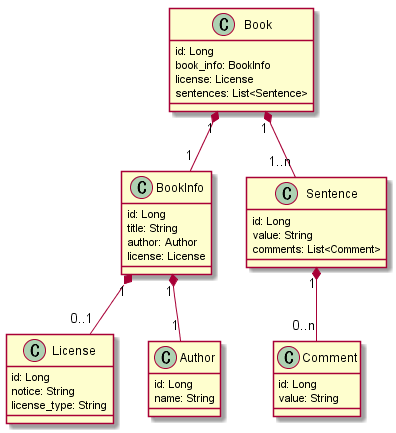

The diagram above was rendered by PlantUML. Its source (embedded in the PNG):
@startuml
class Book {
  id: Long
  book_info: BookInfo
  license: License
  sentences: List<Sentence>
}

class BookInfo {
  id: Long
  title: String
  author: Author
  license: License
}

class License {
  id: Long
  notice: String
  license_type: String
}

class Author {
  id: Long
  name: String
}

class Sentence {
  id: Long
  value: String
  comments: List<Comment>
}

class Comment {
  id: Long
  value: String
}

Book "1" *-- "1" BookInfo
Book "1" *-- "1..n" Sentence
BookInfo "1" *-- "1" Author
BookInfo "1" *-- "0..1" License
Sentence "1" *-- "0..n" Comment

@enduml